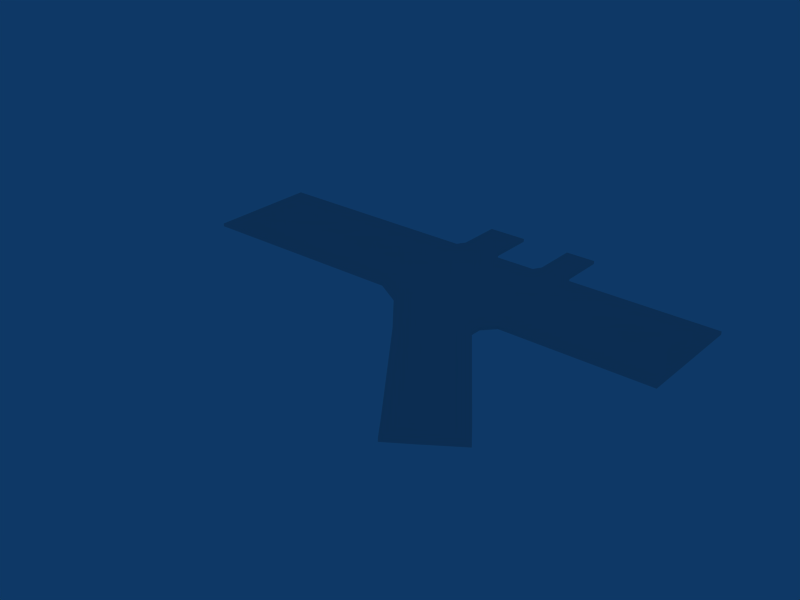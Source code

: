 # Source: Level2BaseTerrain.blend  (saved by Blender 2.49.2; exported with 4.5.12 LTS)
import bpy
from mathutils import Matrix  # noqa: F401  (used for matrix-valued properties, if any)

bpy.ops.wm.read_factory_settings(use_empty=True)
scene = bpy.context.scene
scene.name = 'Scene'

# ---- collections
col_collection_1 = bpy.data.collections.new('Collection 1'); scene.collection.children.link(col_collection_1)

# ---- materials (node trees are filled in below, after node groups)
mat_material = bpy.data.materials.new('Material')
mat_material.alpha_threshold = 0.0
mat_material.roughness = 0.5
mat_material.line_color = (0.0, 0.0, 0.0, 1.0)

# ---- material node trees

# ---- world
world_world = bpy.data.worlds.new('World'); scene.world = world_world
world_world.color = (0.05656, 0.2208, 0.4)
world_world.use_sun_shadow = False
world_world.sun_shadow_jitter_overblur = 0.0
world_world.cycles.sampling_method = 'MANUAL'
world_world.cycles.sample_map_resolution = 256

# ---- cameras
cam_camera = bpy.data.cameras.new('Camera')
cam_camera.passepartout_alpha = 0.2
cam_camera.clip_end = 100.0
cam_camera.lens = 35.0
cam_camera.ortho_scale = 7.314
cam_camera.show_passepartout = False
cam_camera.show_safe_areas = True
cam_camera.dof.focus_distance = 0.0
cam_camera.dof.aperture_fstop = 128.0

# ---- meshes
me_plane_001 = bpy.data.meshes.new('Plane.001')
me_plane_001.from_pydata([(0.5942, 1.226, 0.0), (0.5942, -1.025, 0.0), (-1.0, -1.025, 0.0), (-1.0, 1.226, 0.0), (0.4909, -1.025, 0.0), (0.4909, 1.226, 0.0), (-0.7509, -1.025, 0.0), (-0.7509, 1.226, 0.0), (-0.8861, -1.025, 0.0), (-0.8861, 1.226, 0.0), (-0.01955, -1.025, 0.0), (-0.01955, 1.226, 0.0), (0.1098, -1.025, 0.0), (-0.1489, -1.025, 0.0), (-0.1489, 1.226, 0.0), (0.1098, 1.226, 0.0), (-0.3088, -1.025, 0.0), (-0.3088, 1.226, 0.0), (0.4909, -0.754, 0.0), (-0.7509, -0.754, 0.0), (-0.01955, -0.754, 0.0), (0.1098, -0.754, 0.0), (-0.1489, -0.754, 0.0), (-0.3088, -0.754, 0.0), (0.4909, 0.967, 0.0), (-0.7509, 0.967, 0.0), (-0.01955, 0.967, 0.0), (0.1098, 0.967, 0.0), (-0.1489, 0.967, 0.0), (-0.3088, 0.967, 0.0), (-0.08736, 1.376, 0.0), (-0.1092, 1.457, 0.0), (0.07554, 1.462, -4.155e-11), (-0.2201, 1.549, 0.0), (-0.007451, 2.024, 0.0), (-0.02914, 2.115, -6.232e-11), (0.07483, 1.678, 0.0), (-0.1054, 2.423, 1.662e-10), (0.3099, 4.676, 0.0), (0.2882, 4.768, -6.232e-11), (0.3922, 4.331, 0.0), (0.212, 5.076, 1.662e-10), (0.2642, 4.286, 8.809e-09), (0.2425, 4.378, 8.746e-09), (0.3465, 3.941, 8.809e-09), (0.1663, 4.686, 8.975e-09), (-0.004189, -1.188, 0.0), (0.09364, -1.188, 0.0), (-0.1666, -1.188, 0.0), (-0.2926, -1.188, 0.0), (-0.004189, -2.067, 0.0), (0.09364, -2.067, 0.0), (-0.1666, -2.067, 0.0), (-0.2926, -2.067, 0.0), (-0.1666, -1.188, 0.0), (-0.1666, -2.067, 0.0), (-0.2926, -2.067, 0.0), (-0.2926, -1.188, 0.0), (0.09364, -2.067, 0.0), (0.09364, -1.188, 0.0), (-0.004189, -2.067, 0.0), (-0.004189, -1.188, 0.0), (-0.1489, -1.025, 0.0), (-0.3088, -1.025, 0.0), (0.1098, -1.025, 0.0), (-0.01955, -1.025, 0.0), (0.212, 5.076, 1.662e-10), (0.1663, 4.686, 8.975e-09), (-0.1054, 2.423, 1.662e-10), (0.3922, 4.331, 0.0), (0.3465, 3.941, 8.809e-09), (0.07483, 1.678, 0.0), (0.2882, 4.768, -6.232e-11), (0.3099, 4.676, 0.0), (-0.2201, 1.549, 0.0), (0.07554, 1.462, -4.155e-11), (-0.3088, 1.226, 0.0), (0.1098, 1.226, 0.0), (-0.7509, 1.226, 0.0), (-0.7509, -1.025, 0.0), (0.4909, 1.226, 0.0), (0.4909, -1.025, 0.0), (-1.0, 1.226, 0.0), (-0.8861, 1.226, 0.0), (-0.8861, -1.025, 0.0), (-1.0, -1.025, 0.0), (0.5942, 1.226, 0.0), (0.5942, -1.025, 0.0), (0.5942, 1.226, -0.05811), (0.5942, -1.025, -0.05811), (-1.0, -1.025, -0.05811), (-1.0, 1.226, -0.05811), (0.4909, -1.025, -0.05811), (0.4909, 1.226, -0.05811), (-0.8861, -1.025, -0.05811), (-0.7509, -1.025, -0.05811), (-0.8861, 1.226, -0.05811), (-0.7509, 1.226, -0.05811), (0.1098, -1.025, -0.05811), (-0.1489, -1.025, -0.05811), (-0.01955, -1.025, -0.05811), (0.1098, 1.226, -0.05811), (-0.3088, -1.025, -0.05811), (-0.3088, 1.226, -0.05811), (0.07554, 1.462, -0.05811), (-0.2201, 1.549, -0.05811), (0.07483, 1.678, -0.05811), (-0.1054, 2.423, -0.05811), (0.3099, 4.676, -0.05811), (0.2882, 4.768, -0.05811), (0.3922, 4.331, -0.05811), (0.212, 5.076, -0.05811), (0.3465, 3.941, -0.05811), (0.1663, 4.686, -0.05811), (-0.004189, -1.188, -0.05811), (0.09364, -1.188, -0.05811), (-0.2926, -1.188, -0.05811), (-0.1666, -1.188, -0.05811), (-0.004189, -2.067, -0.05811), (0.09364, -2.067, -0.05811), (-0.2926, -2.067, -0.05811), (-0.1666, -2.067, -0.05811), (0.4909, -0.754, -0.05811), (-0.7509, -0.754, -0.05811), (0.1098, -0.754, -0.05811), (-0.01955, -0.754, -0.05811), (-0.1489, -0.754, -0.05811), (-0.3088, -0.754, -0.05811), (0.4909, 0.967, -0.05811), (-0.7509, 0.967, -0.05811), (0.1098, 0.967, -0.05811), (-0.01955, 0.967, -0.05811), (-0.01955, 1.226, -0.05811), (-0.1489, 0.967, -0.05811), (-0.1489, 1.226, -0.05811), (-0.3088, 0.967, -0.05811), (-0.1092, 1.457, -0.05811), (-0.08736, 1.376, -0.05811), (-0.02914, 2.115, -0.05811), (-0.007451, 2.024, -0.05811), (0.2425, 4.378, -0.05811), (0.2642, 4.286, -0.05811), (-0.8861, 0.1004, 0.0), (0.4909, 0.1065, 0.0), (-0.7509, 0.1065, 0.0), (-0.01955, 0.1065, 0.0), (0.1098, 0.1065, 0.0), (-0.1489, 0.1065, 0.0), (-0.3088, 0.1065, 0.0), (-0.8861, 0.1004, -0.05811), (0.4909, 0.1065, -0.05811), (-0.7509, 0.1065, -0.05811), (0.1098, 0.1065, -0.05811), (-0.01955, 0.1065, -0.05811), (-0.1489, 0.1065, -0.05811), (-0.3088, 0.1065, -0.05811)], [], [(1, 0, 18), (18, 4, 1), (6, 19, 8), (21, 12, 4, 18), (20, 10, 12, 21), (22, 13, 10, 20), (23, 16, 13, 22), (19, 6, 16, 23), (24, 0, 5), (25, 7, 9), (15, 27, 24, 5), (11, 26, 27, 15), (14, 28, 26, 11), (17, 29, 28, 14), (7, 25, 29, 17), (14, 11, 30, 31), (11, 15, 32, 30), (17, 14, 31, 33), (31, 30, 34, 35), (30, 32, 36, 34), (33, 31, 35, 37), (34, 42, 43, 35), (42, 38, 39, 43), (36, 44, 42, 34), (44, 40, 38, 42), (35, 43, 45, 37), (43, 39, 41, 45), (12, 10, 46, 47), (13, 16, 49, 48), (47, 46, 50, 51), (48, 49, 53, 52), (48, 52, 55, 54), (52, 53, 56, 55), (53, 49, 57, 56), (47, 51, 58, 59), (51, 50, 60, 58), (50, 46, 61, 60), (13, 48, 54, 62), (49, 16, 63, 57), (12, 47, 59, 64), (46, 10, 65, 61), (45, 41, 66, 67), (37, 45, 67, 68), (40, 44, 70, 69), (44, 36, 71, 70), (41, 39, 72, 66), (38, 40, 69, 73), (39, 38, 73, 72), (33, 37, 68, 74), (36, 32, 75, 71), (17, 33, 74, 76), (32, 15, 77, 75), (7, 17, 76, 78), (16, 6, 79, 63), (15, 5, 80, 77), (10, 13, 62, 65), (4, 12, 64, 81), (3, 9, 83, 82), (9, 7, 78, 83), (6, 8, 84, 79), (8, 2, 85, 84), (5, 0, 86, 80), (1, 4, 81, 87), (2, 3, 82, 85), (0, 1, 87, 86), (86, 87, 89, 88), (85, 82, 91, 90), (87, 81, 92, 89), (80, 86, 88, 93), (84, 85, 90, 94), (79, 84, 94, 95), (83, 78, 97, 96), (82, 83, 96, 91), (81, 64, 98, 92), (65, 62, 99, 100), (77, 80, 93, 101), (63, 79, 95, 102), (78, 76, 103, 97), (75, 77, 101, 104), (76, 74, 105, 103), (71, 75, 104, 106), (74, 68, 107, 105), (72, 73, 108, 109), (73, 69, 110, 108), (66, 72, 109, 111), (70, 71, 106, 112), (69, 70, 112, 110), (68, 67, 113, 107), (67, 66, 111, 113), (61, 65, 100, 114), (64, 59, 115, 98), (57, 63, 102, 116), (62, 54, 117, 99), (60, 61, 114, 118), (58, 60, 118, 119), (59, 58, 119, 115), (56, 57, 116, 120), (55, 56, 120, 121), (54, 55, 121, 117), (88, 89, 122), (89, 92, 122), (94, 123, 95), (122, 92, 98, 124), (124, 98, 100, 125), (125, 100, 99, 126), (126, 99, 102, 127), (127, 102, 95, 123), (88, 128, 93), (96, 97, 129), (93, 128, 130, 101), (101, 130, 131, 132), (132, 131, 133, 134), (134, 133, 135, 103), (103, 135, 129, 97), (136, 137, 132, 134), (137, 104, 101, 132), (105, 136, 134, 103), (138, 139, 137, 136), (139, 106, 104, 137), (107, 138, 136, 105), (138, 140, 141, 139), (140, 109, 108, 141), (139, 141, 112, 106), (141, 108, 110, 112), (107, 113, 140, 138), (113, 111, 109, 140), (115, 114, 100, 98), (117, 116, 102, 99), (119, 118, 114, 115), (121, 120, 116, 117), (142, 3, 2), (8, 142, 2), (142, 9, 3), (9, 142, 19), (142, 8, 19), (143, 0, 24), (18, 0, 143), (19, 144, 9), (144, 25, 9), (27, 146, 143, 24), (146, 21, 18, 143), (26, 145, 146, 27), (145, 20, 21, 146), (28, 147, 145, 26), (147, 22, 20, 145), (29, 148, 147, 28), (148, 23, 22, 147), (25, 144, 148, 29), (144, 19, 23, 148), (149, 90, 91), (96, 149, 91), (149, 94, 90), (94, 149, 123), (149, 96, 123), (122, 150, 88), (150, 128, 88), (129, 151, 96), (151, 123, 96), (128, 150, 152, 130), (150, 122, 124, 152), (130, 152, 153, 131), (152, 124, 125, 153), (131, 153, 154, 133), (153, 125, 126, 154), (133, 154, 155, 135), (154, 126, 127, 155), (135, 155, 151, 129), (155, 127, 123, 151)])
_uv = me_plane_001.uv_layers.new(name='UVTex')
_uv.uv.foreach_set('vector', [0.468, 0.4476, 0.02886, 0.4476, 0.4151, 0.5572, 0.4151, 0.5572, 0.468, 0.5572, 0.468, 0.4476, 0.4288, 0.2883, 0.3814, 0.2883, 0.4288, 0.4231, 1.067, 0.6446, 1.067, 0.6945, 1.537, 0.6945, 1.537, 0.6446, 0.9073, 0.6446, 0.9073, 0.6945, 1.067, 0.6945, 1.067, 0.6446, 0.7477, 0.6446, 0.7477, 0.6945, 0.9073, 0.6945, 0.9073, 0.6446, 0.5505, 0.6446, 0.5505, 0.6945, 0.7477, 0.6945, 0.7477, 0.6446, 0.005092, 0.6446, 0.005092, 0.6945, 0.5505, 0.6945, 0.5505, 0.6446, 0.07938, 0.5572, 0.02886, 0.4476, 0.02886, 0.5572, 0.08033, 0.2883, 0.03503, 0.2883, 0.03503, 0.4231, 1.067, 0.6405, 1.067, 0.6883, 1.537, 0.6883, 1.537, 0.6405, 0.5483, 0.9261, 0.5483, 0.9836, 0.726, 0.9836, 0.726, 0.9261, 0.4552, 0.8572, 0.4518, 0.9258, 0.6627, 0.9354, 0.6661, 0.8668, 0.6828, 0.9932, 0.7355, 0.9521, 0.5785, 0.7507, 0.5258, 0.7919, 0.005093, 0.6405, 0.005093, 0.6883, 0.548, 0.6883, 0.548, 0.6405, 0.4552, 0.8572, 0.6661, 0.8668, 0.5576, 0.8221, 0.523, 0.799, 0.5483, 0.9261, 0.726, 0.9261, 0.6789, 0.8736, 0.4552, 0.8929, 0.6828, 0.9932, 0.5258, 0.7919, 0.4397, 0.7785, 0.53, 0.9328, 0.1535, 0.6881, 0.1555, 0.7434, 0.2574, 0.7458, 0.2566, 0.6887, 0.4552, 0.8929, 0.6789, 0.8736, 0.6779, 0.8258, 0.5649, 0.7491, 0.53, 0.9328, 0.4397, 0.7785, 0.227, 0.7821, 0.2393, 0.927, 0.2574, 0.7458, 0.6751, 0.7456, 0.6742, 0.6885, 0.2566, 0.6887, 0.2671, 0.5511, 0.2669, 0.4497, 0.2152, 0.4498, 0.2153, 0.5512, 1.018, 0.7821, 0.008287, 0.7865, 0.01873, 0.9952, 1.028, 0.9909, 0.4628, 0.5527, 0.4627, 0.4513, 0.2669, 0.4497, 0.2671, 0.5511, 1.013, 0.7853, 0.003361, 0.7896, 0.01656, 0.9805, 1.026, 0.9761, 0.2153, 0.5512, 0.2152, 0.4498, 0.03613, 0.4502, 0.03626, 0.5517, 0.4103, 0.781, 0.4103, 0.9808, 0.451, 0.9571, 0.451, 0.806, 0.4174, 0.7551, 0.4174, 1.002, 0.4581, 0.9769, 0.4581, 0.7825, 0.451, 0.806, 0.451, 0.9571, 0.6705, 0.9571, 0.6705, 0.806, 0.4581, 0.7825, 0.4581, 0.9769, 0.6776, 0.9769, 0.6776, 0.7825, 0.0, 0.0, 1.0, 0.0, 1.0, 1.0, 0.0, 1.0, 0.0, 0.0, 1.0, 0.0, 1.0, 1.0, 0.0, 1.0, 0.0, 0.0, 1.0, 0.0, 1.0, 1.0, 0.0, 1.0, 0.0, 0.0, 1.0, 0.0, 1.0, 1.0, 0.0, 1.0, 0.0, 0.0, 1.0, 0.0, 1.0, 1.0, 0.0, 1.0, 0.0, 0.0, 1.0, 0.0, 1.0, 1.0, 0.0, 1.0, 0.0, 0.0, 1.0, 0.0, 1.0, 1.0, 0.0, 1.0, 0.0, 0.0, 1.0, 0.0, 1.0, 1.0, 0.0, 1.0, 0.0, 0.0, 1.0, 0.0, 1.0, 1.0, 0.0, 1.0, 0.0, 0.0, 1.0, 0.0, 1.0, 1.0, 0.0, 1.0, 0.03626, 0.5517, 0.03613, 0.4502, 0.03613, 0.4502, 0.03626, 0.5517, 0.0, 0.0, 1.0, 0.0, 1.0, 1.0, 0.0, 1.0, 0.4627, 0.4513, 0.4628, 0.5527, 0.4628, 0.5527, 0.4627, 0.4513, 0.0, 0.0, 1.0, 0.0, 1.0, 1.0, 0.0, 1.0, 0.03613, 0.4502, 0.2152, 0.4498, 0.2152, 0.4498, 0.03613, 0.4502, 0.2669, 0.4497, 0.4627, 0.4513, 0.4627, 0.4513, 0.2669, 0.4497, 0.2152, 0.4498, 0.2669, 0.4497, 0.2669, 0.4497, 0.2152, 0.4498, 0.0, 0.0, 1.0, 0.0, 1.0, 1.0, 0.0, 1.0, 0.0, 0.0, 1.0, 0.0, 1.0, 1.0, 0.0, 1.0, 0.0, 0.0, 1.0, 0.0, 1.0, 1.0, 0.0, 1.0, 0.0, 0.0, 1.0, 0.0, 1.0, 1.0, 0.0, 1.0, 0.0, 0.0, 1.0, 0.0, 1.0, 1.0, 0.0, 1.0, 0.0, 0.0, 1.0, 0.0, 1.0, 1.0, 0.0, 1.0, 0.01334, 0.7522, 0.21, 0.7522, 0.21, 0.7522, 0.01334, 0.7522, 0.0, 0.0, 1.0, 0.0, 1.0, 1.0, 0.0, 1.0, 0.21, 0.94, 0.01334, 0.94, 0.01334, 0.94, 0.21, 0.94, 0.1441, 0.9708, 0.1441, 0.7962, 0.1441, 0.7962, 0.1441, 0.9708, 0.03503, 0.4231, 0.03503, 0.2883, 0.03503, 0.2883, 0.03503, 0.4231, 0.4288, 0.2883, 0.4288, 0.4231, 0.4288, 0.4231, 0.4288, 0.2883, 0.0, 0.0, 1.0, 0.0, 1.0, 1.0, 0.0, 1.0, 0.02886, 0.5572, 0.02886, 0.4476, 0.02886, 0.4476, 0.02886, 0.5572, 0.3842, 0.9539, 0.3842, 0.9979, 0.3842, 0.9979, 0.3842, 0.9539, 0.0, 0.0, 1.0, 0.0, 1.0, 1.0, 0.0, 1.0, 0.003327, 0.9539, 0.3842, 0.9539, 0.3842, 0.9539, 0.003327, 0.9539, 0.003327, 0.9539, 0.3842, 0.9539, 0.3842, 0.9539, 0.003327, 0.9539, 0.0, 0.0, 1.0, 0.0, 1.0, 1.0, 0.0, 1.0, 0.3842, 0.9539, 0.3842, 0.9979, 0.3842, 0.9979, 0.3842, 0.9539, 0.02886, 0.5572, 0.02886, 0.4476, 0.02886, 0.4476, 0.02886, 0.5572, 0.0, 0.0, 1.0, 0.0, 1.0, 1.0, 0.0, 1.0, 0.4288, 0.2883, 0.4288, 0.4231, 0.4288, 0.4231, 0.4288, 0.2883, 0.03503, 0.4231, 0.03503, 0.2883, 0.03503, 0.2883, 0.03503, 0.4231, 0.1441, 0.9708, 0.1441, 0.7962, 0.1441, 0.7962, 0.1441, 0.9708, 0.21, 0.94, 0.01334, 0.94, 0.01334, 0.94, 0.21, 0.94, 0.0, 0.0, 1.0, 0.0, 1.0, 1.0, 0.0, 1.0, 0.01334, 0.7522, 0.21, 0.7522, 0.21, 0.7522, 0.01334, 0.7522, 0.0, 0.0, 1.0, 0.0, 1.0, 1.0, 0.0, 1.0, 0.0, 0.0, 1.0, 0.0, 1.0, 1.0, 0.0, 1.0, 0.0, 0.0, 1.0, 0.0, 1.0, 1.0, 0.0, 1.0, 0.0, 0.0, 1.0, 0.0, 1.0, 1.0, 0.0, 1.0, 0.0, 0.0, 1.0, 0.0, 1.0, 1.0, 0.0, 1.0, 0.0, 0.0, 1.0, 0.0, 1.0, 1.0, 0.0, 1.0, 0.2152, 0.4498, 0.2669, 0.4497, 0.2669, 0.4497, 0.2152, 0.4498, 0.2669, 0.4497, 0.4627, 0.4513, 0.4627, 0.4513, 0.2669, 0.4497, 0.03613, 0.4502, 0.2152, 0.4498, 0.2152, 0.4498, 0.03613, 0.4502, 0.0, 0.0, 1.0, 0.0, 1.0, 1.0, 0.0, 1.0, 0.4627, 0.4513, 0.4628, 0.5527, 0.4628, 0.5527, 0.4627, 0.4513, 0.0, 0.0, 1.0, 0.0, 1.0, 1.0, 0.0, 1.0, 0.03626, 0.5517, 0.03613, 0.4502, 0.03613, 0.4502, 0.03626, 0.5517, 0.0, 0.0, 1.0, 0.0, 1.0, 1.0, 0.0, 1.0, 0.0, 0.0, 1.0, 0.0, 1.0, 1.0, 0.0, 1.0, 0.0, 0.0, 1.0, 0.0, 1.0, 1.0, 0.0, 1.0, 0.0, 0.0, 1.0, 0.0, 1.0, 1.0, 0.0, 1.0, 0.0, 0.0, 1.0, 0.0, 1.0, 1.0, 0.0, 1.0, 0.0, 0.0, 1.0, 0.0, 1.0, 1.0, 0.0, 1.0, 0.0, 0.0, 1.0, 0.0, 1.0, 1.0, 0.0, 1.0, 0.0, 0.0, 1.0, 0.0, 1.0, 1.0, 0.0, 1.0, 0.0, 0.0, 1.0, 0.0, 1.0, 1.0, 0.0, 1.0, 0.0, 0.0, 1.0, 0.0, 1.0, 1.0, 0.0, 1.0, 0.02886, 0.4476, 0.468, 0.4476, 0.4151, 0.5572, 0.468, 0.4476, 0.468, 0.5572, 0.4151, 0.5572, 0.4288, 0.4231, 0.3814, 0.2883, 0.4288, 0.2883, 1.537, 0.6446, 1.537, 0.6945, 1.067, 0.6945, 1.067, 0.6446, 1.067, 0.6446, 1.067, 0.6945, 0.9073, 0.6945, 0.9073, 0.6446, 0.9073, 0.6446, 0.9073, 0.6945, 0.7477, 0.6945, 0.7477, 0.6446, 0.7477, 0.6446, 0.7477, 0.6945, 0.5505, 0.6945, 0.5505, 0.6446, 0.5505, 0.6446, 0.5505, 0.6945, 0.005092, 0.6945, 0.005092, 0.6446, 0.02886, 0.4476, 0.07938, 0.5572, 0.02886, 0.5572, 0.03503, 0.4231, 0.03503, 0.2883, 0.08033, 0.2883, 1.537, 0.6405, 1.537, 0.6883, 1.067, 0.6883, 1.067, 0.6405, 0.726, 0.9261, 0.726, 0.9836, 0.5483, 0.9836, 0.5483, 0.9261, 0.668, 0.8676, 0.6645, 0.9362, 0.4536, 0.9266, 0.4571, 0.858, 0.5258, 0.7919, 0.5785, 0.7507, 0.7355, 0.9521, 0.6828, 0.9932, 0.548, 0.6405, 0.548, 0.6883, 0.005093, 0.6883, 0.005093, 0.6405, 0.5249, 0.7998, 0.5595, 0.8229, 0.668, 0.8676, 0.4571, 0.858, 0.4552, 0.8929, 0.6789, 0.8736, 0.726, 0.9261, 0.5483, 0.9261, 0.53, 0.9328, 0.4397, 0.7785, 0.5258, 0.7919, 0.6828, 0.9932, 0.2566, 0.6887, 0.2574, 0.7458, 0.1555, 0.7434, 0.1535, 0.6881, 0.5649, 0.7491, 0.6779, 0.8258, 0.6789, 0.8736, 0.4552, 0.8929, 0.2393, 0.927, 0.227, 0.7821, 0.4397, 0.7785, 0.53, 0.9328, 0.2566, 0.6887, 0.6742, 0.6885, 0.6751, 0.7456, 0.2574, 0.7458, 0.2153, 0.5512, 0.2152, 0.4498, 0.2669, 0.4497, 0.2671, 0.5511, 1.028, 0.9909, 0.01873, 0.9952, 0.008287, 0.7865, 1.018, 0.7821, 0.2671, 0.5511, 0.2669, 0.4497, 0.4627, 0.4513, 0.4628, 0.5527, 1.026, 0.9761, 0.01656, 0.9805, 0.003361, 0.7896, 1.013, 0.7853, 0.03626, 0.5517, 0.03613, 0.4502, 0.2152, 0.4498, 0.2153, 0.5512, 0.451, 0.806, 0.451, 0.9571, 0.4103, 0.9808, 0.4103, 0.781, 0.4581, 0.7825, 0.4581, 0.9769, 0.4174, 1.002, 0.4174, 0.7551, 0.6705, 0.806, 0.6705, 0.9571, 0.451, 0.9571, 0.451, 0.806, 0.6776, 0.7825, 0.6776, 0.9769, 0.4581, 0.9769, 0.4581, 0.7825, 0.4229, 0.7962, 0.1441, 0.9708, 0.7017, 0.9708, 0.7017, 0.7962, 0.4229, 0.7962, 0.7017, 0.9708, 0.4229, 0.7962, 0.1441, 0.7962, 0.1441, 0.9708, 0.03503, 0.4231, 0.2319, 0.4231, 0.3814, 0.2883, 0.2319, 0.4231, 0.4288, 0.4231, 0.3814, 0.2883, 0.2473, 0.5572, 0.02886, 0.4476, 0.07938, 0.5572, 0.4151, 0.5572, 0.02886, 0.4476, 0.2473, 0.5572, 0.3814, 0.2883, 0.2308, 0.2883, 0.03503, 0.4231, 0.2308, 0.2883, 0.08033, 0.2883, 0.03503, 0.4231, 0.6586, 0.7609, 0.6586, 0.8685, 0.9533, 0.8685, 0.9533, 0.7609, 0.6586, 0.8685, 0.6586, 0.976, 0.9533, 0.976, 0.9533, 0.8685, 0.6842, 0.7642, 0.6842, 0.9836, 0.959, 0.9836, 0.959, 0.7642, 0.6994, 0.7866, 0.6994, 0.9933, 0.9743, 0.9933, 0.9743, 0.7866, 0.4093, 0.7642, 0.4093, 0.9836, 0.6842, 0.9836, 0.6842, 0.7642, 0.4246, 0.7866, 0.4246, 0.9933, 0.6994, 0.9933, 0.6994, 0.7866, 0.06979, 0.7642, 0.06979, 0.9836, 0.4093, 0.9836, 0.4093, 0.7642, 0.08505, 0.7866, 0.08505, 0.9933, 0.4246, 0.9933, 0.4246, 0.7866, 0.05059, 0.762, 0.05059, 0.9518, 0.8631, 0.9518, 0.8631, 0.762, 0.06585, 0.7567, 0.06585, 0.9355, 0.8783, 0.9355, 0.8783, 0.7567, 0.4229, 0.7962, 0.7017, 0.9708, 0.1441, 0.9708, 0.1441, 0.7962, 0.4229, 0.7962, 0.1441, 0.9708, 0.4229, 0.7962, 0.7017, 0.7962, 0.7017, 0.9708, 0.4288, 0.4231, 0.2319, 0.4231, 0.3814, 0.2883, 0.2319, 0.4231, 0.03503, 0.4231, 0.3814, 0.2883, 0.4151, 0.5572, 0.2473, 0.5572, 0.02886, 0.4476, 0.2473, 0.5572, 0.07938, 0.5572, 0.02886, 0.4476, 0.08033, 0.2883, 0.2308, 0.2883, 0.03503, 0.4231, 0.2308, 0.2883, 0.3814, 0.2883, 0.03503, 0.4231, 0.8752, 0.7572, 0.8752, 0.9686, 0.09524, 0.9686, 0.09524, 0.7572, 0.8905, 0.7725, 0.8905, 0.9717, 0.1105, 0.9717, 0.1105, 0.7725, 0.959, 0.7642, 0.959, 0.9836, 0.6842, 0.9836, 0.6842, 0.7642, 0.9743, 0.7866, 0.9743, 0.9933, 0.6994, 0.9933, 0.6994, 0.7866, 0.6842, 0.7642, 0.6842, 0.9836, 0.4093, 0.9836, 0.4093, 0.7642, 0.6994, 0.7866, 0.6994, 0.9933, 0.4246, 0.9933, 0.4246, 0.7866, 0.4093, 0.7642, 0.4093, 0.9836, 0.06979, 0.9836, 0.06979, 0.7642, 0.4246, 0.7866, 0.4246, 0.9933, 0.08505, 0.9933, 0.08505, 0.7866, 0.8631, 0.762, 0.8631, 0.9518, 0.05059, 0.9518, 0.05059, 0.762, 0.8783, 0.7567, 0.8783, 0.9355, 0.06585, 0.9355, 0.06585, 0.7567])
me_plane_001.materials.append(mat_material)
me_plane_001.use_remesh_preserve_volume = False
me_plane_001.use_remesh_preserve_attributes = False
me_plane_001.use_mirror_vertex_groups = False
me_plane_001.update()

# ---- objects
ob_plane_001 = bpy.data.objects.new('Plane.001', me_plane_001)
ob_camera = bpy.data.objects.new('Camera', cam_camera)

# ---- transforms, parenting, visibility, modifiers, constraints
ob_plane_001.location = (0.1493, 15.99, -0.6457)
ob_plane_001.rotation_euler = (7.643e-15, -3.142, -3.142)
ob_plane_001.scale = (115.7, 18.7, 19.55)
ob_plane_001.lock_rotations_4d = False
ob_plane_001.empty_display_type = 'ARROWS'
ob_plane_001.lineart.crease_threshold = 0.0
ob_camera.location = (37.78, 9.221, 28.21)
ob_camera.rotation_euler = (-2.032, -0.01082, -0.8149)
ob_camera.lock_rotations_4d = False
ob_camera.empty_display_type = 'ARROWS'
ob_camera.color = (0.0, 0.0, 0.0, 0.0)
ob_camera.display_type = 'WIRE'
ob_camera.lineart.crease_threshold = 0.0

# ---- collection membership
col_collection_1.objects.link(ob_plane_001)
col_collection_1.objects.link(ob_camera)

# ---- scene / render settings (as saved in the file)
scene.frame_start = 1; scene.frame_end = 250; scene.frame_set(3)
scene.render.engine = 'BLENDER_EEVEE_NEXT'
scene.render.image_settings.file_format = 'JPEG'
scene.render.image_settings.color_mode = 'RGB'
scene.render.image_settings.compression = 90
scene.render.resolution_x = 800
scene.render.resolution_y = 600
scene.render.pixel_aspect_x = 100.0
scene.render.pixel_aspect_y = 100.0
scene.render.fps = 25
scene.render.dither_intensity = 0.0
scene.render.use_compositing = False
scene.render.use_sequencer = False
scene.render.bake_margin = 2
scene.render.bake_bias = 0.0
scene.render.use_stamp_time = False
scene.render.use_stamp_date = False
scene.render.use_stamp_frame = False
scene.render.use_stamp_camera = False
scene.render.use_stamp_scene = False
scene.render.use_stamp_filename = False
scene.render.use_stamp_render_time = False
scene.render.stamp_font_size = 0
scene.cycles.use_denoising = False
scene.cycles.samples = 10
scene.cycles.sampling_pattern = 'TABULATED_SOBOL'
scene.cycles.light_sampling_threshold = 0.0
scene.cycles.use_adaptive_sampling = False
scene.cycles.use_light_tree = False
scene.cycles.blur_glossy = 0.0
scene.cycles.volume_bounces = 1
scene.cycles.pixel_filter_type = 'GAUSSIAN'
scene.cycles.sample_clamp_indirect = 0.0
scene.view_settings.view_transform = 'Raw'
bpy.context.view_layer.update()

# ---- added for rendering (the .blend has no active camera): camera
cam_auto = bpy.data.cameras.new('AutoCamera')
cam_auto.lens = 50.0
cam_auto.sensor_width = 36.0
cam_auto.clip_end = 3697.67
ob_auto_camera = bpy.data.objects.new('AutoCamera', cam_auto)
scene.collection.objects.link(ob_auto_camera)
ob_auto_camera.location = (187.368, -264.971, 168.478)
ob_auto_camera.rotation_euler = (1.09748, -7.21219e-08, 0.694738)
scene.camera = ob_auto_camera
bpy.context.view_layer.update()
